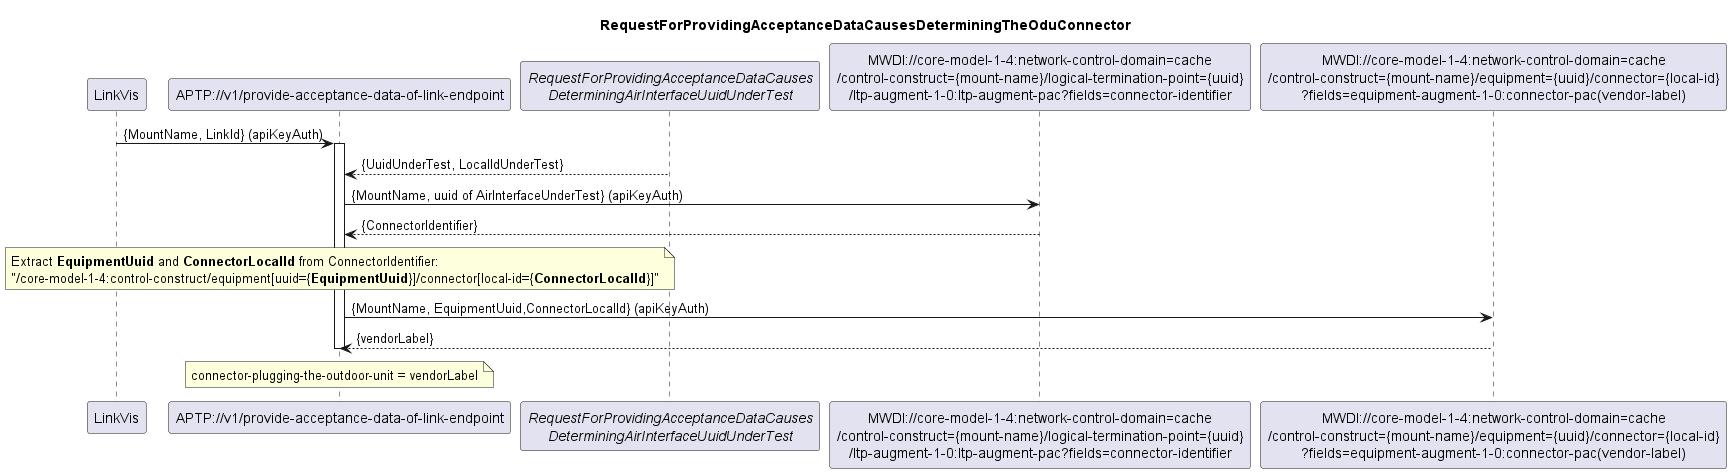

The diagram above was rendered by PlantUML. Its source (embedded in the PNG):
@startuml 151_OduConnector
skinparam responseMessageBelowArrow true

title
RequestForProvidingAcceptanceDataCausesDeterminingTheOduConnector
end title

participant "LinkVis" as LinkVis
participant "APTP://v1/provide-acceptance-data-of-link-endpoint" as APTP
participant "<i>RequestForProvidingAcceptanceDataCauses\n<i>DeterminingAirInterfaceUuidUnderTest</i>" as AirInterface
participant "MWDI://core-model-1-4:network-control-domain=cache\n/control-construct={mount-name}/logical-termination-point={uuid}\n/ltp-augment-1-0:ltp-augment-pac?fields=connector-identifier" as ConnectorId
participant "MWDI://core-model-1-4:network-control-domain=cache\n/control-construct={mount-name}/equipment={uuid}/connector={local-id}\n?fields=equipment-augment-1-0:connector-pac(vendor-label)" as ConnectorLabel


LinkVis -> APTP: {MountName, LinkId} (apiKeyAuth)
activate APTP

AirInterface --> APTP: {UuidUnderTest, LocalIdUnderTest}

APTP -> ConnectorId: {MountName, uuid of AirInterfaceUnderTest} (apiKeyAuth)
ConnectorId --> APTP: {ConnectorIdentifier}

note over APTP
    Extract **EquipmentUuid** and **ConnectorLocalId** from ConnectorIdentifier:
    "/core-model-1-4:control-construct/equipment[uuid={**EquipmentUuid**}]/connector[local-id={**ConnectorLocalId**}]"
end note

APTP -> ConnectorLabel: {MountName, EquipmentUuid,ConnectorLocalId} (apiKeyAuth)
ConnectorLabel --> APTP: {vendorLabel}

note over APTP
connector-plugging-the-outdoor-unit = vendorLabel
end note

deactivate APTP

@enduml